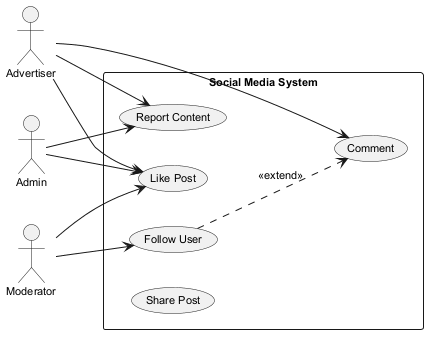

The diagram above was rendered by PlantUML. Its source (embedded in the PNG):
@startuml
skinparam defaultFontSize 11
left to right direction
actor "Advertiser" as A
actor "Admin" as A1
actor "Moderator" as M
rectangle "Social Media System" {
  usecase "Report Content" as UC_ReportContent
  usecase "Like Post" as UC_LikePost
  usecase "Follow User" as UC_FollowUser
  usecase "Comment" as UC_Comment
  usecase "Share Post" as UC_SharePost
}
A --> UC_ReportContent
A --> UC_LikePost
A --> UC_Comment
A1 --> UC_LikePost
A1 --> UC_ReportContent
M --> UC_LikePost
M --> UC_FollowUser
UC_FollowUser ..> UC_Comment : <<extend>>
@enduml